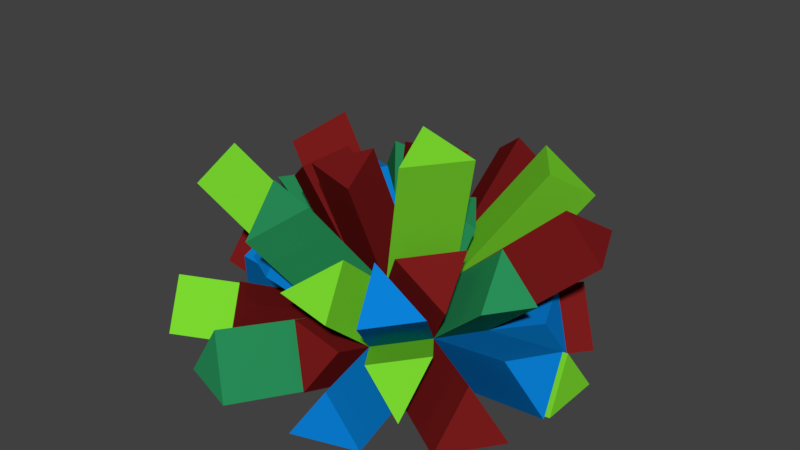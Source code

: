 # Source: crystal.blend  (saved by Blender 2.77.0; exported with 4.5.12 LTS)
import bpy
from mathutils import Matrix  # noqa: F401  (used for matrix-valued properties, if any)

bpy.ops.wm.read_factory_settings(use_empty=True)
scene = bpy.context.scene
scene.name = 'Scene'

# ---- collections
col_collection_1 = bpy.data.collections.new('Collection 1'); scene.collection.children.link(col_collection_1)

# ---- materials (node trees are filled in below, after node groups)
mat_material_001 = bpy.data.materials.new('Material.001')
mat_material_001.alpha_threshold = 0.0
mat_material_001.use_transparent_shadow = False
mat_material_001.diffuse_color = (0.196, 0.01119, 0.01119, 1.0)
mat_material_001.roughness = 0.5
mat_material_002 = bpy.data.materials.new('Material.002')
mat_material_002.alpha_threshold = 0.0
mat_material_002.use_transparent_shadow = False
mat_material_002.diffuse_color = (0.02378, 0.2957, 0.1074, 1.0)
mat_material_002.roughness = 0.5
mat_material_003 = bpy.data.materials.new('Material.003')
mat_material_003.alpha_threshold = 0.0
mat_material_003.use_transparent_shadow = False
mat_material_003.diffuse_color = (0.1964, 0.686, 0.02842, 1.0)
mat_material_003.roughness = 0.5
mat_material_004 = bpy.data.materials.new('Material.004')
mat_material_004.alpha_threshold = 0.0
mat_material_004.use_transparent_shadow = False
mat_material_004.diffuse_color = (0.00306, 0.215, 0.6738, 1.0)
mat_material_004.roughness = 0.5

# ---- material node trees

# ---- world
world_world = bpy.data.worlds.new('World'); scene.world = world_world
world_world.color = (0.05088, 0.05088, 0.05088)
world_world.use_sun_shadow = False
world_world.sun_shadow_jitter_overblur = 0.0
world_world.cycles.sampling_method = 'MANUAL'

# ---- meshes
me_icosphere = bpy.data.meshes.new('Icosphere')
me_icosphere.from_pydata([(-1.426, -0.692, 1.796), (-1.399, 0.0, 1.243), (-0.9734, -0.309, 1.568), (-0.9734, 0.309, 1.568), (0.5282, -0.7657, 2.138), (0.3658, -0.2657, 2.288), (0.2764, -0.8506, 0.4472), (-0.7236, -0.5257, 0.4472), (-0.7236, 0.5257, 0.4472), (0.2764, 0.8506, 0.4472), (0.8944, 0.0, 0.4472), (0.0, 0.0, 1.0), (0.8915, -0.2657, 2.138), (-0.2345, -1.36, 1.012), (0.3047, -1.401, 0.9338), (0.1908, -1.051, 1.337), (-0.4799, -1.477, 1.445), (-0.05459, -1.168, 1.77), (-0.6424, -0.977, 1.77), (0.5232, -1.054, 1.434), (0.6371, -1.405, 1.031), (1.049, -1.054, 1.109), (0.9511, -0.309, 0.0), (0.9511, 0.309, 0.0), (0.0, -1.0, 0.0), (0.5878, -0.809, 0.0), (-0.9511, -0.309, 0.0), (-0.5878, -0.809, 0.0), (-0.5878, 0.809, 0.0), (-0.9511, 0.309, 0.0), (0.5878, 0.809, 0.0), (0.0, 1.0, 0.0), (0.6882, -0.5, 0.5257), (-0.2629, -0.809, 0.5257), (-0.8506, 0.0, 0.5257), (-0.2629, 0.809, 0.5257), (0.6882, 0.5, 0.5257), (0.1625, -0.5, 0.8507), (0.5257, 0.0, 0.8507), (-0.4253, -0.309, 0.8507), (-0.4253, 0.309, 0.8507), (0.1625, 0.5, 0.8507), (-1.724, -0.9087, 1.393), (-1.851, -0.383, 1.471), (-0.573, -1.193, 0.9611), (-1.034, -0.9094, 0.8826), (-0.7354, -0.6927, 1.286), (-0.2386, 0.0, 1.68), (-0.6639, -0.309, 1.53), (-0.6639, 0.309, 1.53), (-0.1073, -0.3304, 1.989), (0.05511, -0.8304, 1.84), (-0.5327, -0.6394, 1.84), (-0.08625, 0.2655, 1.795), (-0.5116, 0.5745, 1.646), (0.0762, 0.7654, 1.646), (0.0897, 0.7239, 1.159), (-0.4981, 0.5329, 1.159), (-0.3356, 1.033, 0.8339), (-0.8648, 0.8528, 1.468), (-1.163, 1.07, 1.064), (-0.7024, 1.353, 1.143), (-1.761, 0.3484, 1.386), (-1.634, 0.8741, 1.307), (-1.335, 0.6574, 1.711), (-1.373, -0.7181, 0.6844), (-1.601, -0.5014, 0.2372), (-1.5, -0.1924, 0.7629), (-1.561, -1.516, 0.1523), (-1.697, -1.233, 0.5995), (-1.924, -1.016, 0.1523), (-0.9463, -1.331, 0.2216), (-1.082, -1.047, 0.6688), (-0.6213, -1.331, 0.7473), (-0.9066, -1.79, 0.1971), (-0.5817, -1.79, 0.7228), (-0.3188, -1.981, 0.1971), (0.2667, -1.218, 0.576), (-0.009645, -1.368, 0.1288), (-0.2725, -1.177, 0.6545), (0.8532, -1.626, 0.1088), (0.5418, -1.667, 0.556), (0.2654, -1.817, 0.1088), (0.9321, -1.258, 0.198), (0.6207, -1.299, 0.6452), (1.032, -0.9486, 0.7237), (1.375, -1.381, 0.186), (1.476, -1.072, 0.7117), (1.739, -0.8813, 0.186), (1.834, -0.3329, 0.7962), (1.891, -0.6419, 0.349), (1.628, -0.8329, 0.8748), (1.475, -0.1562, 0.9781), (1.269, -0.6562, 1.057), (1.107, -0.1562, 1.382), (0.4253, -0.691, 1.276), (0.7886, -0.191, 1.276), (0.951, -0.691, 0.951), (0.6577, 0.09588, 1.315), (0.132, 0.09588, 1.465), (0.2944, 0.5959, 1.315), (1.137, 0.444, 1.839), (0.7735, 0.944, 1.839), (1.299, 0.944, 1.515), (1.595, 0.7438, 1.354), (1.801, 0.2438, 1.276), (1.432, 0.2438, 1.679), (1.416, 0.4738, 0.1728), (1.36, 0.1648, 0.62), (1.154, 0.6648, 0.6986), (1.748, 0.309, 0.101), (1.692, 0.0, 0.5482), (1.748, -0.309, 0.101), (1.533, 0.7319, 0.1374), (1.27, 0.9229, 0.6631), (1.17, 1.232, 0.1374), (0.5429, 1.198, 0.6005), (0.8543, 1.156, 0.1532), (0.9547, 0.8473, 0.679), (0.538, 1.077, 1.458), (0.652, 1.428, 1.055), (1.064, 1.077, 1.133), (-0.2179, 1.684, 1.299), (0.3214, 1.725, 1.22), (0.2075, 1.375, 1.623), (-0.0257, 1.98, 0.3431), (0.2507, 1.831, 0.7903), (-0.2886, 1.789, 0.8689), (0.2199, 1.677, 0.0901), (0.4963, 1.527, 0.5373), (0.8077, 1.486, 0.0901), (-1.385, 1.488, 0.8558), (-1.249, 1.771, 0.4086), (-0.924, 1.771, 0.9344), (-0.1688, 1.519, 0.1043), (-0.4316, 1.328, 0.63), (-0.7566, 1.328, 0.1043), (-2.084, 0.6444, 0.4134), (-1.856, 0.8611, 0.8607), (-1.983, 0.3354, 0.9392), (-1.321, 0.5776, 0.05787), (-1.093, 0.7943, 0.5051), (-0.9575, 1.078, 0.05787), (-2.078, 0.309, 0.2152), (-1.977, 0.0, 0.7409), (-2.078, -0.309, 0.2152)], [], [(66, 65, 67), (8, 34, 62, 63), (40, 8, 63, 64), (63, 62, 64), (8, 40, 59, 60), (35, 8, 60, 61), (61, 60, 59), (40, 41, 56, 57), (41, 35, 58, 56), (56, 58, 57), (40, 11, 53, 54), (11, 41, 55, 53), (55, 54, 53), (37, 11, 50, 51), (11, 39, 52, 50), (32, 37, 19, 21), (33, 39, 46, 44), (34, 40, 64, 62), (35, 41, 124, 122), (36, 38, 106, 104), (38, 41, 100, 98), (36, 41, 102, 103), (41, 36, 121, 119), (41, 40, 54, 55), (35, 40, 57, 58), (40, 35, 61, 59), (40, 39, 48, 49), (34, 39, 2, 1), (39, 34, 43, 0), (39, 37, 51, 52), (33, 37, 17, 16), (37, 33, 13, 15), (37, 38, 12, 4), (32, 38, 96, 97), (38, 32, 93, 94), (23, 36, 109, 107), (30, 36, 114, 115), (36, 30, 117, 118), (31, 35, 127, 125), (28, 35, 135, 136), (35, 28, 132, 133), (29, 34, 139, 137), (26, 34, 144, 145), (34, 26, 66, 67), (27, 33, 73, 71), (24, 33, 75, 76), (33, 24, 78, 79), (25, 32, 85, 83), (22, 32, 87, 88), (32, 22, 90, 91), (30, 31, 128, 130), (52, 51, 50), (39, 11, 47, 48), (28, 29, 140, 142), (11, 40, 49, 47), (49, 48, 47), (26, 27, 68, 70), (7, 33, 44, 45), (39, 7, 45, 46), (24, 25, 80, 82), (45, 44, 46), (7, 39, 0, 42), (22, 23, 110, 112), (34, 7, 42, 43), (43, 42, 0), (39, 40, 3, 2), (40, 34, 1, 3), (3, 1, 2), (38, 11, 5, 12), (11, 37, 4, 5), (4, 12, 5), (6, 37, 15, 14), (33, 6, 14, 13), (13, 14, 15), (37, 39, 18, 17), (39, 33, 16, 18), (18, 16, 17), (6, 32, 21, 20), (37, 6, 20, 19), (20, 21, 19), (7, 34, 67, 65), (26, 7, 65, 66), (70, 68, 69), (7, 26, 70, 69), (27, 7, 69, 68), (71, 73, 72), (33, 7, 72, 73), (7, 27, 71, 72), (74, 76, 75), (27, 24, 76, 74), (33, 27, 74, 75), (78, 77, 79), (6, 33, 79, 77), (24, 6, 77, 78), (82, 80, 81), (6, 24, 82, 81), (25, 6, 81, 80), (83, 85, 84), (32, 6, 84, 85), (6, 25, 83, 84), (86, 88, 87), (25, 22, 88, 86), (32, 25, 86, 87), (90, 89, 91), (10, 32, 91, 89), (22, 10, 89, 90), (93, 92, 94), (10, 38, 94, 92), (32, 10, 92, 93), (95, 97, 96), (37, 32, 97, 95), (38, 37, 95, 96), (98, 100, 99), (41, 11, 99, 100), (11, 38, 98, 99), (101, 103, 102), (38, 36, 103, 101), (41, 38, 101, 102), (105, 104, 106), (38, 10, 105, 106), (10, 36, 104, 105), (107, 109, 108), (36, 10, 108, 109), (10, 23, 107, 108), (112, 110, 111), (10, 22, 112, 111), (23, 10, 111, 110), (113, 115, 114), (23, 30, 115, 113), (36, 23, 113, 114), (117, 116, 118), (9, 36, 118, 116), (30, 9, 116, 117), (121, 120, 119), (36, 9, 120, 121), (9, 41, 119, 120), (123, 122, 124), (41, 9, 123, 124), (9, 35, 122, 123), (125, 127, 126), (35, 9, 126, 127), (9, 31, 125, 126), (130, 128, 129), (9, 30, 130, 129), (31, 9, 129, 128), (132, 131, 133), (8, 35, 133, 131), (28, 8, 131, 132), (134, 136, 135), (31, 28, 136, 134), (35, 31, 134, 135), (137, 139, 138), (34, 8, 138, 139), (8, 29, 137, 138), (142, 140, 141), (8, 28, 142, 141), (29, 8, 141, 140), (143, 145, 144), (29, 26, 145, 143), (34, 29, 143, 144)])
me_icosphere.polygons.foreach_set('material_index', [3, 0, 0, 0, 1, 1, 1, 2, 2, 2, 0, 0, 0, 0, 0, 3, 3, 0, 0, 0, 1, 2, 1, 0, 2, 1, 3, 0, 2, 0, 1, 2, 2, 0, 1, 3, 0, 2, 3, 0, 2, 1, 0, 3, 0, 1, 0, 2, 0, 3, 1, 0, 3, 3, 3, 3, 2, 3, 3, 3, 3, 2, 2, 2, 2, 0, 0, 0, 2, 2, 2, 2, 2, 2, 1, 1, 1, 3, 3, 3, 3, 3, 2, 2, 2, 0, 0, 0, 1, 1, 1, 0, 0, 0, 3, 3, 3, 2, 2, 2, 0, 0, 0, 3, 3, 3, 1, 1, 1, 0, 0, 0, 1, 1, 1, 2, 2, 2, 0, 0, 0, 3, 3, 3, 2, 2, 2, 0, 0, 0, 2, 2, 2, 1, 1, 1, 0, 0, 0, 3, 3, 3, 1, 1, 1, 2, 2, 2, 0, 0, 0, 1, 1, 1, 3, 3, 3, 0, 0, 0])
_uv = me_icosphere.uv_layers.new(name='UVMap')
_uv.uv.foreach_set('vector', [0.2493, 0.6186, 0.1409, 0.8422, 0.4038, 0.8815, 0.1382, 0.7629, 0.07468, 0.5, -0.3804, 0.6742, -0.3169, 0.9371, 0.2873, 0.9253, 0.1382, 0.7236, -0.3169, 1.154, -0.1677, 1.355, 0.9371, 0.1536, 0.6742, 0.1929, 0.8287, 0.3554, 0.1382, 0.7236, 0.2873, 0.9253, 0.06759, 1.234, -0.08156, 1.032, 0.3686, 0.9045, 0.1382, 0.7629, -0.08156, 1.035, 0.1488, 1.176, 0.1488, 0.1764, -0.08156, 0.03475, 0.06759, -0.0736, 0.2873, 0.9253, 0.5812, 0.9253, 0.5449, 1.079, 0.251, 1.079, 0.75, 0.9253, 0.9045, 0.7629, 1.016, 0.917, 0.862, 1.079, 0.5449, 0.862, 0.3322, 1.016, 0.251, 0.7665, 0.2873, 0.9253, 0.5, 1.0, 0.4569, 1.397, 0.2442, 1.323, 0.5, 0.0, 0.75, -0.07467, 0.8827, 0.3228, 0.6327, 0.3974, 0.5381, 0.8827, 0.2442, 0.7872, 0.4569, 0.6327, 0.25, 0.9253, 0.5, 1.0, 0.3348, 1.495, 0.08482, 1.42, 0.5, 0.0, 0.2873, -0.07467, 0.2337, 0.42, 0.4463, 0.4946, 0.8441, 0.7629, 0.5812, 0.9253, 0.7616, 1.217, 1.024, 1.055, 0.09549, 0.7629, 0.3455, 0.9253, 0.1536, 1.143, -0.09636, 0.9806, 0.07468, 0.7629, 0.2873, 0.9253, -0.1677, 1.355, -0.3804, 1.193, 0.9045, 0.7629, 0.75, 0.9253, 1.187, 1.312, 1.342, 1.149, 0.75, 0.7629, 0.5, 0.9253, 0.6219, 1.339, 0.8719, 1.177, 0.5, 0.9253, 0.75, 0.9253, 0.7979, 1.158, 0.5479, 1.158, 0.8441, 0.7629, 0.5812, 0.9253, 0.8868, 1.42, 1.15, 1.257, 0.5812, 0.9253, 0.8441, 0.7629, 1.032, 1.067, 0.769, 1.229, 0.5812, 0.9253, 0.2873, 0.9253, 0.2442, 1.323, 0.5381, 1.323, 0.9045, 0.7629, 0.6545, 0.9253, 0.7665, 1.079, 1.016, 0.917, 0.6545, 0.9253, 0.9045, 0.7629, 1.176, 1.071, 0.9264, 1.234, 0.6545, 0.9253, 0.3455, 0.9253, 0.3455, 1.265, 0.6545, 1.265, 0.07468, 0.7629, 0.2873, 0.9253, 0.01328, 1.284, -0.1994, 1.122, 0.2873, 0.9253, 0.07468, 0.7629, -0.4256, 1.236, -0.2129, 1.398, 0.2873, 0.9253, 0.5812, 0.9253, 0.5276, 1.42, 0.2337, 1.42, 0.09549, 0.7629, 0.25, 0.9253, -0.08399, 1.385, -0.2385, 1.223, 0.25, 0.9253, 0.09549, 0.7629, -0.1798, 1.006, -0.02533, 1.169, 0.25, 0.9253, 0.5, 0.9253, 0.3671, 1.569, 0.1171, 1.569, 0.25, 0.7629, 0.5, 0.9253, 0.4045, 1.138, 0.1545, 0.9755, 0.5, 0.9253, 0.25, 0.7629, 0.1719, 1.028, 0.4219, 1.191, 0.9755, 0.5, 0.8441, 0.7629, 1.077, 0.8493, 1.208, 0.5864, 0.7939, 0.5, 0.8441, 0.7629, 1.135, 0.8316, 1.085, 0.5687, 0.75, 0.7629, 0.9045, 0.5, 1.078, 0.5766, 0.9236, 0.8395, 0.0, 0.5, -0.09549, 0.7629, 0.3944, 0.9344, 0.4899, 0.6716, 0.9045, 0.5, 0.9045, 0.7629, 1.164, 0.815, 1.164, 0.5522, 0.9045, 0.7629, 0.9045, 0.5, 1.386, 0.7043, 1.386, 0.9672, 0.02447, 0.5, 0.07468, 0.7629, -0.4916, 0.9696, -0.5418, 0.7067, 0.02447, 0.5, 0.07468, 0.7629, -0.4887, 0.8705, -0.5389, 0.6076, 0.07468, 0.7629, 0.02447, 0.5, -0.3004, 0.6186, -0.2502, 0.8815, 0.09549, 0.5, 0.09549, 0.7629, -0.1653, 0.8736, -0.1653, 0.6108, 2.98e-08, 0.5, 0.09549, 0.7629, -0.3951, 0.8614, -0.4906, 0.5985, 0.09549, 0.7629, 2.98e-08, 0.5, -0.1839, 0.5644, -0.08837, 0.8273, 0.09549, 0.5, 0.25, 0.7629, 0.02568, 0.8618, -0.1288, 0.599, 0.9755, 0.5, 0.8441, 0.7629, 1.238, 0.8558, 1.369, 0.593, 0.8441, 0.7629, 0.9755, 0.5, 1.445, 0.6745, 1.314, 0.9374, 0.7939, 0.9045, 0.5, 1.0, 0.6099, 1.338, 0.9038, 1.243, 0.2337, 0.1803, 0.5276, 0.08482, 0.4463, 0.3348, 0.2873, 0.9253, 0.5, 1.0, 0.3807, 1.34, 0.168, 1.265, 0.2061, 0.9045, 0.02447, 0.6545, -0.1604, 0.7888, 0.02125, 1.039, 0.5, 0.0, 0.2873, -0.07467, 0.168, 0.2651, 0.3807, 0.3398, 0.168, 0.6545, 0.168, 0.3455, 0.3807, 0.5, 0.02447, 0.3455, 0.2061, 0.09549, -0.2804, -0.258, -0.4621, -0.008008, 0.1382, 0.2371, 0.3686, 0.09549, 0.2135, -0.09636, -0.01687, 0.04529, 0.2873, 0.9253, 0.1382, 0.7236, -0.01687, 0.9413, 0.1323, 1.143, 0.5, 2.98e-08, 0.7939, 0.09549, 0.9266, -0.3129, 0.6327, -0.4084, 0.9831, 0.04529, 1.214, -0.09636, 1.132, 0.1536, 0.1382, 0.7236, 0.2873, 0.9253, -0.2129, 1.398, -0.3621, 1.196, 0.9755, 0.3455, 0.9755, 0.6545, 1.374, 0.6545, 1.374, 0.3455, 0.07468, 0.5, 0.1382, 0.2371, -0.3621, 0.04565, -0.4256, 0.3085, 0.3085, 0.2356, 0.04565, 0.1963, 0.154, 0.3981, 0.3455, 0.9253, 0.6545, 0.9253, 0.6545, 1.284, 0.3455, 1.284, 0.2873, 0.9253, 0.07468, 0.7629, -0.1994, 1.122, 0.01328, 1.284, 0.01328, 0.6545, -0.1994, 0.5, 0.01328, 0.3455, 0.7629, 0.9253, 0.5, 1.0, 0.6829, 1.644, 0.9457, 1.569, 0.5, 0.0, 0.25, -0.07467, 0.1171, 0.5691, 0.3671, 0.6438, 0.7641, 0.1171, 0.9457, 0.3671, 0.6829, 0.3671, 0.07468, 0.7236, 0.25, 0.9253, -0.02533, 1.169, -0.2007, 0.9669, 0.3686, 0.09549, 0.6382, 0.07468, 0.6524, -0.2007, 0.3827, -0.1798, 0.3827, 0.006178, 0.6524, -0.03308, 0.5954, 0.1686, 0.5812, 0.9253, 0.2873, 0.9253, 0.1788, 1.385, 0.4727, 1.385, 0.3455, 0.9253, 0.09549, 0.7629, -0.2385, 1.223, 0.0115, 1.385, 0.1788, 0.0115, 0.26, -0.2385, 0.4727, -0.08399, 0.6382, 0.07468, 0.8441, 0.25, 1.024, -0.02718, 0.8186, -0.2025, 0.25, 0.9253, 0.07468, 0.7236, -0.2025, 1.015, -0.02718, 1.217, 0.8186, 0.7975, 1.024, 0.9728, 0.7616, 0.9728, 0.1382, 0.2371, 0.07468, 0.5, -0.2502, 0.4038, -0.1866, 0.1409, 0.02447, 0.5, 0.1382, 0.7236, -0.1866, 0.8422, -0.3004, 0.6186, 0.992, 0.5762, 0.742, 0.5762, 0.8836, 0.7998, 0.1382, 0.7236, 0.02447, 0.5, -0.4621, 0.5762, -0.3484, 0.7998, 0.2061, 0.5, 0.1382, 0.7236, -0.3484, 0.7998, -0.2804, 0.5762, 0.02687, 0.6108, 0.1893, 0.8736, -0.04104, 0.8344, 0.3686, 0.09549, 0.1382, 0.2371, -0.04104, -0.02368, 0.1893, -0.1653, 0.2371, 0.7236, 0.09549, 0.5, -0.1653, 0.6108, -0.02368, 0.8344, 0.04669, 0.5985, 0.3406, 0.5985, 0.2092, 0.8614, 0.2061, 0.09549, 0.5, 2.98e-08, 0.3406, -0.4906, 0.04669, -0.3951, 0.09549, 0.7629, 0.09549, 0.5, -0.3951, 0.5985, -0.3951, 0.8614, 0.4952, 0.5644, 0.6334, 0.788, 0.3637, 0.8273, 0.6382, 0.07468, 0.3686, 0.09549, 0.3637, -0.08837, 0.6334, -0.1092, 2.98e-08, 0.5, 0.07468, 0.7236, -0.1092, 0.788, -0.1839, 0.5644, 0.6327, 0.5544, 0.9266, 0.5544, 0.7709, 0.778, 0.07468, 0.7236, 2.98e-08, 0.5, -0.4084, 0.5544, -0.3337, 0.778, 0.09549, 0.5, 0.07468, 0.7236, -0.3337, 0.778, -0.3129, 0.5544, 0.966, 0.599, 1.016, 0.8618, 0.8103, 0.8226, 0.8441, 0.25, 0.6382, 0.07468, 0.8103, -0.1496, 1.016, 0.02568, 0.6382, 0.7236, 0.7939, 0.5, 0.966, 0.599, 0.8103, 0.8226, 0.8093, 0.593, 1.059, 0.593, 0.9639, 0.8558, 0.7939, 0.09549, 0.9755, 0.3455, 1.369, 0.05934, 1.188, -0.1907, 0.8441, 0.7629, 0.7939, 0.5, 1.188, 0.593, 1.238, 0.8558, 0.1791, 0.6745, 0.3336, 0.8981, 0.08356, 0.9374, 0.9472, 0.5, 0.8441, 0.25, 1.314, 0.08356, 1.417, 0.3336, 0.9755, 0.5, 0.9472, 0.7236, 1.417, 0.8981, 1.445, 0.6745, 0.1719, 0.02829, 0.4219, -0.01097, 0.4219, 0.1908, 0.9472, 0.7236, 0.7629, 0.9253, 1.053, 1.191, 1.238, 0.989, 0.8441, 0.25, 0.9472, 0.5, 1.238, 0.4219, 1.135, 0.1719, 0.7126, 0.1545, 0.9755, 0.1545, 0.8943, 0.4045, 0.5812, 0.9253, 0.8441, 0.7629, 0.9755, 0.9755, 0.7126, 1.138, 0.5, 0.9253, 0.25, 0.9253, 0.1545, 1.138, 0.4045, 1.138, 0.8288, 0.5479, 0.6472, 0.7979, 0.566, 0.5479, 0.75, 0.9253, 0.5, 1.0, 0.5479, 1.232, 0.7979, 1.158, 0.5, 0.0, 0.7629, -0.07467, 0.8288, 0.1576, 0.566, 0.2323, 0.06841, 0.722, 0.1496, 0.972, -0.1132, 0.972, 0.5, 0.9253, 0.75, 0.7629, 0.972, 1.257, 0.722, 1.42, 0.75, 0.9253, 0.5, 0.9253, 0.722, 1.42, 0.972, 1.42, 0.6219, 0.1378, 0.8719, 0.177, 0.6219, 0.3395, 0.7629, 0.9253, 0.9472, 0.7236, 1.4, 1.138, 1.216, 1.339, 0.9472, 0.5, 0.8441, 0.75, 1.297, 0.8719, 1.4, 0.6219, 0.7369, 0.5864, 0.8324, 0.8493, 0.5824, 0.81, 0.8441, 0.75, 0.9472, 0.5, 1.18, 0.5824, 1.077, 0.8324, 0.9472, 0.7236, 0.9755, 0.5, 1.208, 0.5864, 1.18, 0.81, 0.3455, 0.5505, 0.6545, 0.5505, 0.5, 0.7741, 0.9472, 0.7236, 0.9755, 0.5, 1.374, 0.5505, 1.346, 0.7741, 0.9755, 0.5, 0.9472, 0.7236, 1.346, 0.7741, 1.374, 0.5505, 0.866, 0.5687, 1.116, 0.5687, 0.9615, 0.8316, 0.9755, 0.6545, 0.7939, 0.9045, 1.085, 1.116, 1.267, 0.866, 0.8441, 0.7629, 0.9755, 0.5, 1.267, 0.5687, 1.135, 0.8316, 0.9271, 0.5766, 0.7714, 0.8002, 0.9773, 0.8395, 0.6382, 0.9253, 0.8441, 0.75, 0.9773, 0.9236, 0.7714, 1.099, 0.7939, 0.5, 0.6382, 0.7236, 0.7714, 0.8002, 0.9271, 0.5766, 0.03188, 0.03857, -0.174, 0.2139, -0.231, 0.03857, 0.8441, 0.75, 0.6382, 0.9253, 0.826, 1.214, 1.032, 1.039, 0.9253, 0.7236, 0.75, 0.9253, 1.039, 1.229, 1.214, 1.027, 0.6607, 0.11, 0.3911, 0.1493, 0.6037, 0.3117, 0.75, 0.9253, 0.9253, 0.7236, 1.363, 1.11, 1.187, 1.312, 0.6382, 0.9253, 0.3686, 0.9045, 0.3911, 1.342, 0.6607, 1.363, 0.4871, 0.6716, 0.3557, 0.9344, 0.6253, 0.8952, 0.3686, 0.9045, 0.6382, 0.9253, 0.6253, 1.415, 0.3557, 1.394, 0.9253, 0.7236, 1.0, 0.5, 1.49, 0.6716, 1.415, 0.8952, 0.9038, 0.5451, 0.6099, 0.5451, 0.7481, 0.7687, 0.9253, 0.7236, 0.9045, 0.5, 1.243, 0.5451, 1.264, 0.7687, 0.0, 0.5, -0.07468, 0.7236, 0.2637, 0.7687, 0.3384, 0.5451, 0.8755, 0.7043, 0.8076, 0.9279, 1.038, 0.9672, 0.1382, 0.7629, 0.3686, 0.9045, 0.03798, 1.386, -0.1924, 1.244, 0.9045, 0.5, 0.7629, 0.7236, 1.244, 0.9279, 1.386, 0.7043, 0.4156, 0.5522, 0.1217, 0.5522, 0.2842, 0.815, 0.5, 0.0, 0.2061, -0.09549, 0.1217, 0.1642, 0.4156, 0.2597, 0.9045, 0.7629, 1.0, 0.5, 1.26, 0.5522, 1.164, 0.815, 0.8222, 0.7067, 0.6677, 0.9696, 0.9306, 0.9303, 0.07468, 0.5, 0.1382, 0.7629, -0.428, 0.9306, -0.4916, 0.6677, 0.1382, 0.7236, 0.02447, 0.5, -0.5418, 0.7067, -0.428, 0.9303, 0.03881, 0.5289, -0.2112, 0.5289, -0.1028, 0.7525, 0.1382, 0.7236, 0.2061, 0.5, 0.02125, 0.5289, -0.04666, 0.7525, 0.02447, 0.5, 0.1382, 0.7236, -0.04666, 0.7525, -0.1604, 0.5289, 0.6545, 0.6076, 0.3455, 0.6076, 0.5, 0.8705, 0.02447, 0.6545, 0.02447, 0.3455, -0.5389, 0.3455, -0.5389, 0.6545, 0.07468, 0.7629, 0.02447, 0.5, -0.5389, 0.6076, -0.4887, 0.8705])
me_icosphere.materials.append(mat_material_001)
me_icosphere.materials.append(mat_material_002)
me_icosphere.materials.append(mat_material_003)
me_icosphere.materials.append(mat_material_004)
me_icosphere.use_remesh_preserve_volume = False
me_icosphere.use_remesh_preserve_attributes = False
me_icosphere.use_mirror_vertex_groups = False
me_icosphere.update()

# ---- objects
ob_icosphere = bpy.data.objects.new('Icosphere', me_icosphere)

# ---- transforms, parenting, visibility, modifiers, constraints
ob_icosphere.location = (0.0, 0.0, 0.0)
ob_icosphere.lineart.crease_threshold = 0.0

# ---- collection membership
col_collection_1.objects.link(ob_icosphere)

# ---- scene / render settings (as saved in the file)
scene.frame_start = 0; scene.frame_end = 0; scene.frame_set(0)
scene.render.engine = 'BLENDER_EEVEE_NEXT'
scene.render.resolution_percentage = 50
scene.render.dither_intensity = 0.0
scene.cycles.use_denoising = False
scene.cycles.samples = 128
scene.cycles.sampling_pattern = 'TABULATED_SOBOL'
scene.cycles.light_sampling_threshold = 0.0
scene.cycles.use_adaptive_sampling = False
scene.cycles.use_light_tree = False
scene.cycles.blur_glossy = 0.0
scene.cycles.sample_clamp_indirect = 0.0
scene.view_settings.view_transform = 'Standard'
bpy.context.view_layer.update()

# ---- added for rendering (the .blend has no active camera and no usable light): camera, sun
cam_auto = bpy.data.cameras.new('AutoCamera')
cam_auto.lens = 50.0
cam_auto.sensor_width = 36.0
cam_auto.clip_end = 1000.0
ob_auto_camera = bpy.data.objects.new('AutoCamera', cam_auto)
scene.collection.objects.link(ob_auto_camera)
ob_auto_camera.location = (5.51031, -6.7286, 5.62904)
ob_auto_camera.rotation_euler = (1.09748, -7.21219e-08, 0.694738)
scene.camera = ob_auto_camera
light_auto_sun = bpy.data.lights.new('AutoSun', 'SUN')
light_auto_sun.energy = 3.0
light_auto_sun.angle = 0.0523599
ob_auto_sun = bpy.data.objects.new('AutoSun', light_auto_sun)
scene.collection.objects.link(ob_auto_sun)
ob_auto_sun.rotation_euler = (0.872665, 0.174533, 0.523599)
bpy.context.view_layer.update()

